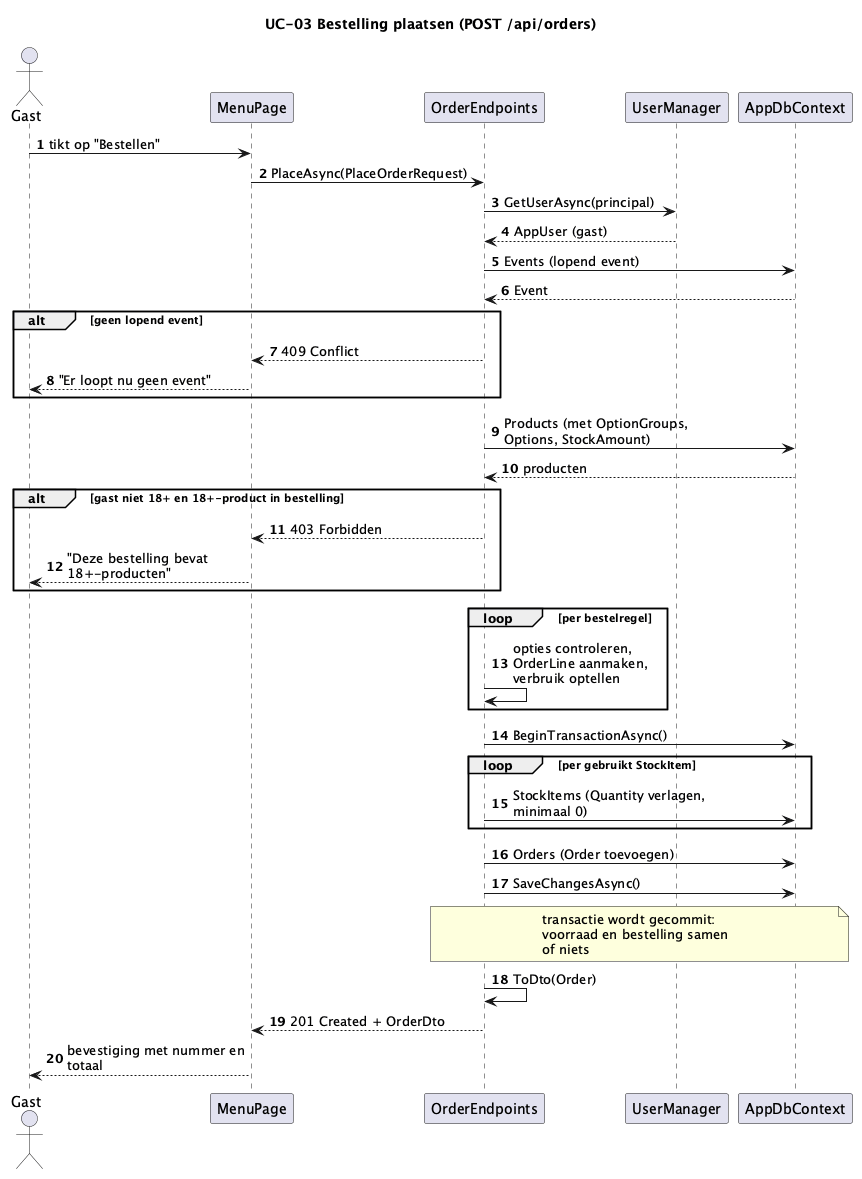

The diagram above was rendered by PlantUML. Its source (embedded in the PNG):
@startuml
title UC-03 Bestelling plaatsen (POST /api/orders)
autonumber
skinparam maxMessageSize 170
skinparam wrapWidth 200

actor Gast
participant MenuPage
participant OrderEndpoints
participant UserManager
participant AppDbContext

Gast -> MenuPage : tikt op "Bestellen"
MenuPage -> OrderEndpoints : PlaceAsync(PlaceOrderRequest)
OrderEndpoints -> UserManager : GetUserAsync(principal)
UserManager --> OrderEndpoints : AppUser (gast)

OrderEndpoints -> AppDbContext : Events (lopend event)
AppDbContext --> OrderEndpoints : Event
alt geen lopend event
  OrderEndpoints --> MenuPage : 409 Conflict
  MenuPage --> Gast : "Er loopt nu geen event"
end

OrderEndpoints -> AppDbContext : Products (met OptionGroups, Options, StockAmount)
AppDbContext --> OrderEndpoints : producten

alt gast niet 18+ en 18+-product in bestelling
  OrderEndpoints --> MenuPage : 403 Forbidden
  MenuPage --> Gast : "Deze bestelling bevat 18+-producten"
end

loop per bestelregel
  OrderEndpoints -> OrderEndpoints : opties controleren,\nOrderLine aanmaken,\nverbruik optellen
end

OrderEndpoints -> AppDbContext : BeginTransactionAsync()
loop per gebruikt StockItem
  OrderEndpoints -> AppDbContext : StockItems (Quantity verlagen, minimaal 0)
end
OrderEndpoints -> AppDbContext : Orders (Order toevoegen)
OrderEndpoints -> AppDbContext : SaveChangesAsync()
note over OrderEndpoints, AppDbContext : transactie wordt gecommit: voorraad en bestelling samen of niets
OrderEndpoints -> OrderEndpoints : ToDto(Order)
OrderEndpoints --> MenuPage : 201 Created + OrderDto
MenuPage --> Gast : bevestiging met nummer en totaal
@enduml